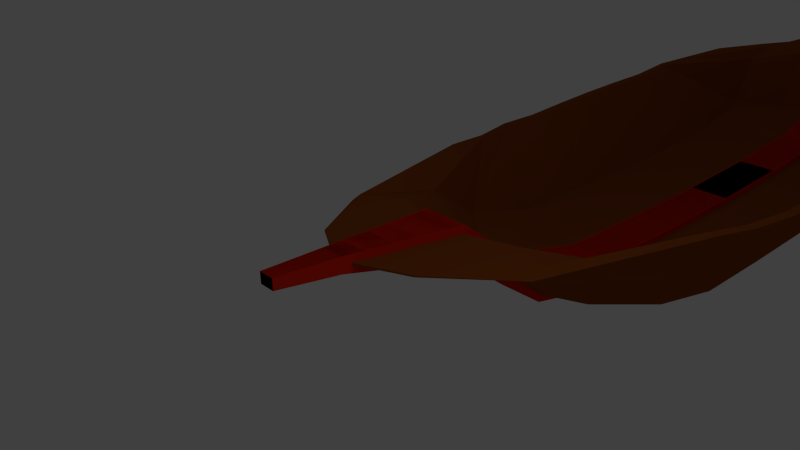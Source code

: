 # Source: boat.blend  (saved by Blender 2.73.0; exported with 4.5.12 LTS)
import bpy
from mathutils import Matrix  # noqa: F401  (used for matrix-valued properties, if any)

bpy.ops.wm.read_factory_settings(use_empty=True)
scene = bpy.context.scene
scene.name = 'Scene'

# ---- collections
col_collection_1 = bpy.data.collections.new('Collection 1'); scene.collection.children.link(col_collection_1)

# ---- materials (node trees are filled in below, after node groups)
mat_material = bpy.data.materials.new('Material')
mat_material.alpha_threshold = 0.0
mat_material.use_transparent_shadow = False
mat_material.roughness = 0.5
mat_material.line_color = (0.0, 0.0, 0.0, 1.0)
mat_boat_rumpf = bpy.data.materials.new('boat_rumpf')
mat_boat_rumpf.alpha_threshold = 0.0
mat_boat_rumpf.use_transparent_shadow = False
mat_boat_rumpf.diffuse_color = (0.2598, 0.0622, 0.008543, 1.0)
mat_boat_rumpf.roughness = 0.5
mat_boat_center = bpy.data.materials.new('boat_center')
mat_boat_center.alpha_threshold = 0.0
mat_boat_center.use_transparent_shadow = False
mat_boat_center.diffuse_color = (0.8, 0.01927, 0.0, 1.0)
mat_boat_center.roughness = 0.5

# ---- material node trees

# ---- world
world_world = bpy.data.worlds.new('World'); scene.world = world_world
world_world.color = (0.05088, 0.05088, 0.05088)
world_world.use_sun_shadow = False
world_world.sun_shadow_jitter_overblur = 0.0
world_world.cycles.sampling_method = 'MANUAL'
world_world.cycles.sample_map_resolution = 256

# ---- cameras
cam_camera = bpy.data.cameras.new('Camera')
cam_camera.clip_end = 100.0
cam_camera.lens = 35.0
cam_camera.sensor_width = 32.0
cam_camera.sensor_height = 18.0
cam_camera.ortho_scale = 7.314
cam_camera.dof.focus_distance = 0.0
cam_camera.dof.aperture_fstop = 128.0

# ---- lights
light_lamp = bpy.data.lights.new('Lamp', 'POINT')
light_lamp.transmission_factor = 0.0
light_lamp.cutoff_distance = 30.0
light_lamp.energy = 100.0
light_lamp.shadow_buffer_clip_start = 1.001
light_lamp.shadow_soft_size = 0.1
light_lamp.shadow_maximum_resolution = 0.006
light_lamp.use_absolute_resolution = True
light_lamp.cycles.use_multiple_importance_sampling = False

# ---- meshes
me_cube = bpy.data.meshes.new('Cube')
me_cube.from_pydata([(0.3652, 1.334, -0.4589), (0.1722, -0.6673, 0.03412), (-0.174, -0.6673, 0.03412), (-0.3784, 1.334, -0.4589), (0.3644, 1.287, -0.03514), (0.1722, -0.6673, 0.2838), (-0.174, -0.6673, 0.2838), (-0.3785, 1.334, 0.07835), (0.3671, 3.067, -1.868), (-0.3802, 3.067, -1.868), (0.3671, 3.017, -1.419), (-0.3802, 3.071, -1.312), (0.3671, 5.0, -2.38), (-0.3802, 5.0, -2.38), (0.3671, 4.981, -1.958), (-0.3802, 5.0, -1.841), (0.3671, 7.0, -2.477), (-0.3802, 7.0, -2.477), (0.3671, 6.995, -2.055), (-0.3802, 7.0, -1.938), (0.3671, 9.0, -2.539), (-0.3802, 9.0, -2.539), (0.3671, 8.998, -2.117), (-0.3802, 9.0, -2.0), (0.3671, 11.0, -2.539), (-0.3802, 11.0, -2.539), (0.3671, 11.0, -2.117), (-0.3802, 11.0, -2.0), (0.3671, 13.0, -2.477), (-0.3802, 13.0, -2.477), (0.3671, 13.02, -2.055), (-0.3802, 13.0, -1.938), (0.3671, 14.79, -2.037), (-0.3802, 14.79, -2.037), (0.3671, 14.64, -1.67), (-0.3802, 14.56, -1.569), (0.3671, 15.36, -0.8096), (-0.3802, 15.36, -0.8096), (0.3671, 15.22, -0.4427), (-0.3802, 15.13, -0.3554), (0.3671, 16.14, -0.3965), (-0.3802, 16.14, -0.3965), (0.3671, 16.14, 0.1426), (-0.3802, 16.14, 0.1426), (0.367, 1.388, -0.351), (0.1474, -0.5502, 0.1264), (0.1474, -0.5502, 0.1536), (0.3651, 1.334, 0.07835), (0.3671, 3.071, -1.312), (0.3671, 3.121, -1.761), (0.3671, 5.0, -1.841), (0.3671, 5.018, -2.264), (0.3671, 7.0, -1.938), (0.3671, 7.005, -2.359), (0.3671, 9.0, -2.0), (0.3671, 9.002, -2.421), (0.3671, 11.0, -2.0), (0.3671, 11.0, -2.421), (0.3671, 13.0, -1.938), (0.3671, 12.98, -2.36), (0.3671, 14.56, -1.569), (0.3671, 14.71, -1.937), (0.3671, 15.13, -0.3554), (0.3671, 15.27, -0.7241), (0.3671, 16.03, -0.3256), (0.3671, 16.03, -0.04653), (1.069, 1.639, -0.1022), (1.071, 3.284, -1.419), (1.071, 5.153, -1.932), (1.071, 7.069, -2.024), (1.071, 8.974, -2.083), (1.071, 10.88, -2.083), (1.071, 12.8, -2.024), (1.071, 14.34, -1.658), (1.071, 14.89, -0.49), (1.071, 1.734, -0.4027), (0.8623, -0.109, 0.0514), (0.8623, -0.109, 0.0773), (1.071, 3.384, -1.744), (1.071, 5.188, -2.222), (1.071, 7.078, -2.313), (1.071, 8.977, -2.372), (1.071, 10.88, -2.372), (1.071, 12.77, -2.314), (1.071, 14.41, -1.911), (1.071, 14.94, -0.7576), (1.056, 15.77, -0.3126), (1.086, 15.54, -0.179), (1.71, 2.826, -0.5389), (1.887, 4.022, -1.416), (1.887, 5.629, -1.857), (1.887, 7.278, -1.937), (1.887, 8.917, -1.987), (1.887, 10.56, -1.987), (1.887, 12.2, -1.937), (1.887, 13.54, -1.622), (1.887, 14.01, -0.6169), (2.083, 3.485, -0.9576), (1.707, 1.102, -0.1511), (1.617, 1.17, -0.05239), (1.887, 4.107, -1.696), (1.887, 5.659, -2.107), (1.887, 7.285, -2.186), (1.887, 8.92, -2.236), (1.887, 10.55, -2.236), (1.887, 12.18, -2.186), (1.887, 13.59, -1.84), (1.887, 14.05, -0.8472), (2.011, 14.72, -0.4089), (1.763, 14.62, -0.4048), (2.573, 5.023, -0.4174), (2.723, 5.858, -0.4542), (2.733, 6.83, -0.5214), (2.786, 7.804, -0.5228), (2.819, 8.773, -0.5237), (2.819, 9.742, -0.5237), (2.785, 10.72, -0.5228), (2.758, 11.49, -0.4344), (2.584, 12.33, -0.4018), (2.712, 5.111, -0.4535), (2.529, 4.154, -0.3261), (2.416, 4.027, -0.2551), (2.878, 5.951, -0.4805), (2.898, 6.847, -0.5258), (2.949, 7.808, -0.5271), (2.982, 8.774, -0.528), (2.982, 9.74, -0.528), (2.95, 10.7, -0.5271), (2.891, 11.55, -0.4367), (2.73, 12.37, -0.4115), (2.468, 13.45, -0.3597), (2.322, 13.42, -0.3617), (0.1179, -1.654, 0.1835), (-0.1197, -1.654, 0.1835), (0.1179, -1.654, 0.3549), (-0.1197, -1.654, 0.3549), (-0.3652, 1.334, -0.4589), (-0.1722, -0.6673, 0.03412), (0.174, -0.6673, 0.03412), (0.3784, 1.334, -0.4589), (-0.3644, 1.287, -0.03514), (-0.1722, -0.6673, 0.2838), (0.174, -0.6673, 0.2838), (0.3785, 1.334, 0.07835), (-0.3671, 3.067, -1.868), (0.3802, 3.067, -1.868), (-0.3671, 3.017, -1.419), (0.3802, 3.071, -1.312), (-0.3671, 5.0, -2.38), (0.3802, 5.0, -2.38), (-0.3671, 4.981, -1.958), (0.3802, 5.0, -1.841), (-0.3671, 7.0, -2.477), (0.3802, 7.0, -2.477), (-0.3671, 6.995, -2.055), (0.3802, 7.0, -1.938), (-0.3671, 9.0, -2.539), (0.3802, 9.0, -2.539), (-0.3671, 8.998, -2.117), (0.3802, 9.0, -2.0), (-0.3671, 11.0, -2.539), (0.3802, 11.0, -2.539), (-0.3671, 11.0, -2.117), (0.3802, 11.0, -2.0), (-0.3671, 13.0, -2.477), (0.3802, 13.0, -2.477), (-0.3671, 13.02, -2.055), (0.3802, 13.0, -1.938), (-0.3671, 14.79, -2.037), (0.3802, 14.79, -2.037), (-0.3671, 14.64, -1.67), (0.3802, 14.56, -1.569), (-0.3671, 15.36, -0.8096), (0.3802, 15.36, -0.8096), (-0.3671, 15.22, -0.4427), (0.3802, 15.13, -0.3554), (-0.3671, 16.14, -0.3965), (0.3802, 16.14, -0.3965), (-0.3671, 16.14, 0.1426), (0.3802, 16.14, 0.1426), (-0.367, 1.388, -0.351), (-0.1474, -0.5502, 0.1264), (-0.1474, -0.5502, 0.1536), (-0.3651, 1.334, 0.07835), (-0.3671, 3.071, -1.312), (-0.3671, 3.121, -1.761), (-0.3671, 5.0, -1.841), (-0.3671, 5.018, -2.264), (-0.3671, 7.0, -1.938), (-0.3671, 7.005, -2.359), (-0.3671, 9.0, -2.0), (-0.3671, 9.002, -2.421), (-0.3671, 11.0, -2.0), (-0.3671, 11.0, -2.421), (-0.3671, 13.0, -1.938), (-0.3671, 12.98, -2.36), (-0.3671, 14.56, -1.569), (-0.3671, 14.71, -1.937), (-0.3671, 15.13, -0.3554), (-0.3671, 15.27, -0.7241), (-0.3671, 16.03, -0.3256), (-0.3671, 16.03, -0.04653), (-1.069, 1.639, -0.1022), (-1.071, 3.284, -1.419), (-1.071, 5.153, -1.932), (-1.071, 7.069, -2.024), (-1.071, 8.974, -2.083), (-1.071, 10.88, -2.083), (-1.071, 12.8, -2.024), (-1.071, 14.34, -1.658), (-1.071, 14.89, -0.49), (-1.071, 1.734, -0.4027), (-0.8623, -0.109, 0.0514), (-0.8623, -0.109, 0.0773), (-1.071, 3.384, -1.744), (-1.071, 5.188, -2.222), (-1.071, 7.078, -2.313), (-1.071, 8.977, -2.372), (-1.071, 10.88, -2.372), (-1.071, 12.77, -2.314), (-1.071, 14.41, -1.911), (-1.071, 14.94, -0.7576), (-1.056, 15.77, -0.3126), (-1.086, 15.54, -0.179), (-1.71, 2.826, -0.5389), (-1.887, 4.022, -1.416), (-1.887, 5.629, -1.857), (-1.887, 7.278, -1.937), (-1.887, 8.917, -1.987), (-1.887, 10.56, -1.987), (-1.887, 12.2, -1.937), (-1.887, 13.54, -1.622), (-1.887, 14.01, -0.6169), (-2.083, 3.485, -0.9576), (-1.707, 1.102, -0.1511), (-1.617, 1.17, -0.05239), (-1.887, 4.107, -1.696), (-1.887, 5.659, -2.107), (-1.887, 7.285, -2.186), (-1.887, 8.92, -2.236), (-1.887, 10.55, -2.236), (-1.887, 12.18, -2.186), (-1.887, 13.59, -1.84), (-1.887, 14.05, -0.8472), (-2.011, 14.72, -0.4089), (-1.763, 14.62, -0.4048), (-2.573, 5.023, -0.4174), (-2.723, 5.858, -0.4542), (-2.733, 6.83, -0.5214), (-2.786, 7.804, -0.5228), (-2.819, 8.773, -0.5237), (-2.819, 9.742, -0.5237), (-2.785, 10.72, -0.5228), (-2.758, 11.49, -0.4344), (-2.584, 12.33, -0.4018), (-2.712, 5.111, -0.4535), (-2.529, 4.154, -0.3261), (-2.416, 4.027, -0.2551), (-2.878, 5.951, -0.4805), (-2.898, 6.847, -0.5258), (-2.949, 7.808, -0.5271), (-2.982, 8.774, -0.528), (-2.982, 9.74, -0.528), (-2.95, 10.7, -0.5271), (-2.891, 11.55, -0.4367), (-2.73, 12.37, -0.4115), (-2.468, 13.45, -0.3597), (-2.322, 13.42, -0.3617), (-0.1179, -1.654, 0.1835), (0.1197, -1.654, 0.1835), (-0.1179, -1.654, 0.3549), (0.1197, -1.654, 0.3549)], [], [(0, 1, 2, 3), (47, 7, 6, 5), (51, 53, 80, 79), (5, 6, 135, 134), (2, 6, 7, 3), (7, 47, 48, 11), (11, 48, 50, 15), (3, 7, 11, 9), (64, 65, 87, 86), (0, 3, 9, 8), (15, 50, 52, 19), (9, 11, 15, 13), (53, 55, 81, 80), (8, 9, 13, 12), (19, 52, 54, 23), (13, 15, 19, 17), (63, 64, 86, 85), (12, 13, 17, 16), (23, 54, 56, 27), (17, 19, 23, 21), (55, 57, 82, 81), (16, 17, 21, 20), (27, 56, 58, 31), (21, 23, 27, 25), (46, 45, 76, 77), (20, 21, 25, 24), (31, 58, 60, 35), (25, 27, 31, 29), (57, 59, 83, 82), (24, 25, 29, 28), (35, 60, 62, 39), (29, 31, 35, 33), (10, 4, 66, 67), (28, 29, 33, 32), (39, 62, 42, 43), (33, 35, 39, 37), (14, 10, 67, 68), (32, 33, 37, 36), (42, 40, 41, 43), (37, 39, 43, 41), (59, 61, 84, 83), (36, 37, 41, 40), (44, 45, 1, 0), (45, 46, 5, 1), (46, 4, 47, 5), (4, 10, 48, 47), (49, 44, 0, 8), (10, 14, 50, 48), (51, 49, 8, 12), (14, 18, 52, 50), (53, 51, 12, 16), (18, 22, 54, 52), (55, 53, 16, 20), (22, 26, 56, 54), (57, 55, 20, 24), (26, 30, 58, 56), (59, 57, 24, 28), (30, 34, 60, 58), (61, 59, 28, 32), (34, 38, 62, 60), (63, 61, 32, 36), (65, 64, 40, 42), (38, 65, 42, 62), (64, 63, 36, 40), (80, 81, 103, 102), (85, 86, 108, 107), (81, 82, 104, 103), (77, 76, 98, 99), (82, 83, 105, 104), (67, 66, 88, 89), (68, 67, 89, 90), (83, 84, 106, 105), (69, 68, 90, 91), (84, 85, 107, 106), (38, 34, 73, 74), (49, 51, 79, 78), (44, 49, 78, 75), (34, 30, 72, 73), (4, 46, 77, 66), (30, 26, 71, 72), (45, 44, 75, 76), (26, 22, 70, 71), (65, 38, 74, 87), (22, 18, 69, 70), (61, 63, 85, 84), (18, 14, 68, 69), (102, 103, 125, 124), (107, 108, 130, 129), (103, 104, 126, 125), (99, 98, 120, 121), (104, 105, 127, 126), (89, 88, 110, 111), (90, 89, 111, 112), (105, 106, 128, 127), (91, 90, 112, 113), (106, 107, 129, 128), (86, 87, 109, 108), (79, 80, 102, 101), (74, 73, 95, 96), (78, 79, 101, 100), (75, 78, 100, 97), (73, 72, 94, 95), (66, 77, 99, 88), (72, 71, 93, 94), (76, 75, 97, 98), (71, 70, 92, 93), (87, 74, 96, 109), (70, 69, 91, 92), (119, 110, 121, 120), (110, 119, 122, 111), (111, 122, 123, 112), (112, 123, 124, 113), (113, 124, 125, 114), (114, 125, 126, 115), (115, 126, 127, 116), (116, 127, 128, 117), (117, 128, 129, 118), (118, 129, 130, 131), (108, 109, 131, 130), (101, 102, 124, 123), (96, 95, 117, 118), (100, 101, 123, 122), (97, 100, 122, 119), (95, 94, 116, 117), (88, 99, 121, 110), (94, 93, 115, 116), (98, 97, 119, 120), (93, 92, 114, 115), (109, 96, 118, 131), (92, 91, 113, 114), (132, 134, 135, 133), (6, 2, 133, 135), (1, 5, 134, 132), (2, 1, 132, 133), (136, 139, 138, 137), (183, 141, 142, 143), (187, 215, 216, 189), (141, 270, 271, 142), (138, 139, 143, 142), (143, 147, 184, 183), (147, 151, 186, 184), (139, 145, 147, 143), (200, 222, 223, 201), (136, 144, 145, 139), (151, 155, 188, 186), (145, 149, 151, 147), (189, 216, 217, 191), (144, 148, 149, 145), (155, 159, 190, 188), (149, 153, 155, 151), (199, 221, 222, 200), (148, 152, 153, 149), (159, 163, 192, 190), (153, 157, 159, 155), (191, 217, 218, 193), (152, 156, 157, 153), (163, 167, 194, 192), (157, 161, 163, 159), (182, 213, 212, 181), (156, 160, 161, 157), (167, 171, 196, 194), (161, 165, 167, 163), (193, 218, 219, 195), (160, 164, 165, 161), (171, 175, 198, 196), (165, 169, 171, 167), (146, 203, 202, 140), (164, 168, 169, 165), (175, 179, 178, 198), (169, 173, 175, 171), (150, 204, 203, 146), (168, 172, 173, 169), (178, 179, 177, 176), (173, 177, 179, 175), (195, 219, 220, 197), (172, 176, 177, 173), (180, 136, 137, 181), (181, 137, 141, 182), (182, 141, 183, 140), (140, 183, 184, 146), (185, 144, 136, 180), (146, 184, 186, 150), (187, 148, 144, 185), (150, 186, 188, 154), (189, 152, 148, 187), (154, 188, 190, 158), (191, 156, 152, 189), (158, 190, 192, 162), (193, 160, 156, 191), (162, 192, 194, 166), (195, 164, 160, 193), (166, 194, 196, 170), (197, 168, 164, 195), (170, 196, 198, 174), (199, 172, 168, 197), (201, 178, 176, 200), (174, 198, 178, 201), (200, 176, 172, 199), (216, 238, 239, 217), (221, 243, 244, 222), (217, 239, 240, 218), (213, 235, 234, 212), (218, 240, 241, 219), (203, 225, 224, 202), (204, 226, 225, 203), (219, 241, 242, 220), (205, 227, 226, 204), (220, 242, 243, 221), (174, 210, 209, 170), (185, 214, 215, 187), (180, 211, 214, 185), (170, 209, 208, 166), (140, 202, 213, 182), (166, 208, 207, 162), (181, 212, 211, 180), (162, 207, 206, 158), (201, 223, 210, 174), (158, 206, 205, 154), (197, 220, 221, 199), (154, 205, 204, 150), (238, 260, 261, 239), (243, 265, 266, 244), (239, 261, 262, 240), (235, 257, 256, 234), (240, 262, 263, 241), (225, 247, 246, 224), (226, 248, 247, 225), (241, 263, 264, 242), (227, 249, 248, 226), (242, 264, 265, 243), (222, 244, 245, 223), (215, 237, 238, 216), (210, 232, 231, 209), (214, 236, 237, 215), (211, 233, 236, 214), (209, 231, 230, 208), (202, 224, 235, 213), (208, 230, 229, 207), (212, 234, 233, 211), (207, 229, 228, 206), (223, 245, 232, 210), (206, 228, 227, 205), (255, 256, 257, 246), (246, 247, 258, 255), (247, 248, 259, 258), (248, 249, 260, 259), (249, 250, 261, 260), (250, 251, 262, 261), (251, 252, 263, 262), (252, 253, 264, 263), (253, 254, 265, 264), (254, 267, 266, 265), (244, 266, 267, 245), (237, 259, 260, 238), (232, 254, 253, 231), (236, 258, 259, 237), (233, 255, 258, 236), (231, 253, 252, 230), (224, 246, 257, 235), (230, 252, 251, 229), (234, 256, 255, 233), (229, 251, 250, 228), (245, 267, 254, 232), (228, 250, 249, 227), (268, 269, 271, 270), (142, 271, 269, 138), (137, 268, 270, 141), (138, 269, 268, 137)])
me_cube.polygons.foreach_set('material_index', [2, 2, 1, 2, 2, 2, 2, 2, 1, 2, 2, 2, 1, 2, 2, 2, 1, 2, 2, 2, 1, 2, 2, 2, 1, 2, 2, 2, 1, 2, 2, 2, 1, 2, 2, 2, 1, 2, 2, 2, 1, 2, 0, 2, 0, 0, 0, 0, 0, 0, 0, 0, 0, 0, 0, 0, 0, 0, 0, 0, 0, 0, 0, 0, 1, 1, 1, 1, 1, 1, 1, 1, 1, 1, 1, 1, 1, 1, 1, 1, 1, 1, 1, 1, 1, 1, 1, 1, 1, 1, 1, 1, 1, 1, 1, 1, 1, 1, 1, 1, 1, 1, 1, 1, 1, 1, 1, 1, 1, 1, 1, 1, 1, 1, 1, 1, 1, 1, 1, 1, 1, 1, 1, 1, 1, 1, 1, 1, 1, 1, 2, 2, 2, 2, 2, 2, 1, 2, 2, 2, 2, 2, 1, 2, 2, 2, 1, 2, 2, 2, 1, 2, 2, 2, 1, 2, 2, 2, 1, 2, 2, 2, 1, 2, 2, 2, 1, 2, 2, 2, 1, 2, 2, 2, 1, 2, 0, 2, 0, 0, 0, 0, 0, 0, 0, 0, 0, 0, 0, 0, 0, 0, 0, 0, 0, 0, 0, 0, 1, 1, 1, 1, 1, 1, 1, 1, 1, 1, 1, 1, 1, 1, 1, 1, 1, 1, 1, 1, 1, 1, 1, 1, 1, 1, 1, 1, 1, 1, 1, 1, 1, 1, 1, 1, 1, 1, 1, 1, 1, 1, 1, 1, 1, 1, 1, 1, 1, 1, 1, 1, 1, 1, 1, 1, 1, 1, 1, 1, 1, 1, 1, 1, 1, 1, 2, 2, 2, 2])
_uv = me_cube.uv_layers.new(name='UVMap')
_uv.uv.foreach_set('vector', [0.2784, 0.1858, 0.3144, 0.06012, 0.3788, 0.06012, 0.4168, 0.1858, 0.0003668, 0.8162, 0.1387, 0.8162, 0.1007, 0.9394, 0.03627, 0.9394, 0.6985, 0.3195, 0.7006, 0.439, 0.673, 0.4453, 0.671, 0.3316, 0.03627, 0.9394, 0.1007, 0.9394, 0.09058, 1.0, 0.04637, 1.0, 0.0, 0.0, 1.0, 0.0, 1.0, 1.0, 0.0, 1.0, 0.1387, 0.8162, 0.0003668, 0.8162, 0.0, 0.7017, 0.139, 0.7017, 0.139, 0.7017, 0.0, 0.7017, 1.995e-08, 0.581, 0.139, 0.581, 0.0, 0.0, 1.0, 0.0, 1.0, 1.0, 0.0, 1.0, 0.1045, 0.007308, 0.1178, 0.007231, 0.1148, 0.03666, 0.1083, 0.02278, 0.2784, 0.1858, 0.4168, 0.1858, 0.4171, 0.3143, 0.2781, 0.3143, 0.139, 0.581, 1.995e-08, 0.581, 4.655e-08, 0.4585, 0.139, 0.4585, 0.0, 0.0, 1.0, 0.0, 1.0, 1.0, 0.0, 1.0, 0.7006, 0.439, 0.703, 0.5594, 0.6753, 0.5598, 0.673, 0.4453, 0.2781, 0.3143, 0.4171, 0.3143, 0.4171, 0.4365, 0.2781, 0.4365, 0.139, 0.4585, 4.655e-08, 0.4585, 9.309e-08, 0.3362, 0.139, 0.3362, 0.0, 0.0, 1.0, 0.0, 1.0, 1.0, 0.0, 1.0, 0.819, 0.8919, 0.7927, 0.9275, 0.7823, 0.8922, 0.8109, 0.8523, 0.2781, 0.4365, 0.4171, 0.4365, 0.4171, 0.5542, 0.2781, 0.5542, 0.139, 0.3362, 9.309e-08, 0.3362, 1.596e-07, 0.2143, 0.139, 0.2143, 0.0, 0.0, 1.0, 0.0, 1.0, 1.0, 0.0, 1.0, 0.703, 0.5594, 0.7057, 0.6802, 0.6779, 0.6748, 0.6753, 0.5598, 0.2781, 0.5542, 0.4171, 0.5542, 0.4171, 0.6713, 0.2781, 0.6713, 0.139, 0.2143, 1.596e-07, 0.2143, 2.261e-07, 0.09284, 0.139, 0.09284, 0.0, 0.0, 1.0, 0.0, 1.0, 1.0, 0.0, 1.0, 0.6282, 0.8584, 0.6294, 0.8584, 0.631, 0.9039, 0.6298, 0.9038, 0.2781, 0.6713, 0.4171, 0.6713, 0.4171, 0.7871, 0.2781, 0.7871, 0.139, 0.09284, 2.261e-07, 0.09284, 2.793e-07, 0.0, 0.139, 0.0, 0.0, 0.0, 1.0, 0.0, 1.0, 1.0, 0.0, 1.0, 0.7057, 0.6802, 0.7087, 0.8009, 0.6807, 0.7896, 0.6779, 0.6748, 0.2781, 0.7871, 0.4171, 0.7871, 0.4171, 0.9017, 0.2781, 0.9017, 0.8343, 0.1611, 0.6952, 0.1611, 0.6952, 0.08091, 0.8343, 0.08091, 0.0, 0.0, 1.0, 0.0, 1.0, 1.0, 0.0, 1.0, 0.7735, 0.7097, 0.7747, 0.8156, 0.7467, 0.7935, 0.7455, 0.6928, 0.2781, 0.9017, 0.4171, 0.9017, 0.4171, 0.9967, 0.2781, 0.9967, 0.5562, 0.1618, 0.6952, 0.1618, 0.6952, 0.2203, 0.5562, 0.2203, 0.0, 0.0, 1.0, 0.0, 1.0, 1.0, 0.0, 1.0, 0.7741, 0.5897, 0.7735, 0.7097, 0.7455, 0.6928, 0.7461, 0.5786, 0.6952, 0.1618, 0.5562, 0.1618, 0.5562, 0.08091, 0.6952, 0.08091, 0.8127, 0.2203, 0.6952, 0.2203, 0.6952, 0.1821, 0.8127, 0.1821, 0.0, 0.0, 1.0, 0.0, 1.0, 1.0, 0.0, 1.0, 0.7087, 0.8009, 0.7135, 0.9085, 0.6853, 0.8919, 0.6807, 0.7896, 0.8304, 0.2203, 0.8304, 0.2584, 0.6952, 0.2584, 0.6952, 0.2203, 0.0, 0.0, 1.0, 0.0, 1.0, 1.0, 0.0, 1.0, 0.8651, 0.1273, 0.8591, 0.1271, 0.8343, 0.1188, 0.8893, 0.121, 0.0, 0.0, 1.0, 0.0, 1.0, 1.0, 0.0, 1.0, 0.1214, 0.907, 0.05506, 0.8018, 0.06015, 0.7984, 0.1268, 0.9041, 0.03873, 0.7955, 0.1063, 0.901, 0.1012, 0.9043, 0.03363, 0.7988, 0.05506, 0.8018, 0.02894, 0.682, 0.0345, 0.6808, 0.06015, 0.7984, 0.01436, 0.6798, 0.03873, 0.7955, 0.03363, 0.7988, 0.008792, 0.681, 0.02894, 0.682, 0.02388, 0.5591, 0.02948, 0.5588, 0.0345, 0.6808, 0.009374, 0.5586, 0.01436, 0.6798, 0.008792, 0.681, 0.00377, 0.5589, 0.02388, 0.5591, 0.02052, 0.4368, 0.02613, 0.4367, 0.02948, 0.5588, 0.006024, 0.4367, 0.009374, 0.5586, 0.00377, 0.5589, 0.0004152, 0.4368, 0.02052, 0.4368, 0.0201, 0.3145, 0.02571, 0.3146, 0.02613, 0.4367, 0.005609, 0.3148, 0.006024, 0.4367, 0.0004152, 0.4368, 0.0, 0.3147, 0.0201, 0.3145, 0.02265, 0.1915, 0.02824, 0.1925, 0.02571, 0.3146, 0.008116, 0.1935, 0.005609, 0.3148, 0.0, 0.3147, 0.002525, 0.1926, 0.02265, 0.1915, 0.04065, 0.09208, 0.04551, 0.09707, 0.02824, 0.1925, 0.02794, 0.08808, 0.008116, 0.1935, 0.002525, 0.1926, 0.02312, 0.08304, 0.04065, 0.09208, 0.09909, 0.05637, 0.1033, 0.06177, 0.04551, 0.09707, 0.08566, 0.05355, 0.02794, 0.08808, 0.02312, 0.08304, 0.08156, 0.04807, 0.1178, 0.007231, 0.1045, 0.007308, 0.1011, 0.0001478, 0.1268, 0.0, 0.09909, 0.05637, 0.1178, 0.007231, 0.1268, 0.0, 0.1033, 0.06177, 0.1045, 0.007308, 0.08566, 0.05355, 0.08156, 0.04807, 0.1011, 0.0001478, 0.673, 0.4453, 0.6753, 0.5598, 0.6436, 0.5592, 0.6417, 0.4606, 0.8109, 0.8523, 0.7823, 0.8922, 0.7923, 0.8126, 0.819, 0.7848, 0.6753, 0.5598, 0.6779, 0.6748, 0.6458, 0.6581, 0.6436, 0.5592, 0.6298, 0.9038, 0.631, 0.9039, 0.631, 0.9836, 0.6254, 0.9821, 0.6779, 0.6748, 0.6807, 0.7896, 0.6483, 0.7568, 0.6458, 0.6581, 0.6292, 0.7285, 0.5723, 0.8264, 0.5812, 0.7593, 0.6165, 0.6891, 0.7461, 0.5786, 0.7455, 0.6928, 0.7135, 0.6471, 0.714, 0.5489, 0.6807, 0.7896, 0.6853, 0.8919, 0.6522, 0.8449, 0.6483, 0.7568, 0.7475, 0.4617, 0.7461, 0.5786, 0.714, 0.5489, 0.7152, 0.4483, 0.03238, 0.1066, 0.08728, 0.07374, 0.08685, 0.1282, 0.03961, 0.1564, 0.58, 0.0, 0.6359, 0.03658, 0.6257, 0.05927, 0.5726, 0.02447, 0.6989, 0.2085, 0.6985, 0.3195, 0.671, 0.3316, 0.6713, 0.226, 0.7047, 0.1142, 0.6989, 0.2085, 0.6713, 0.226, 0.6769, 0.1363, 0.7823, 0.0, 0.7803, 0.09928, 0.752, 0.1121, 0.7539, 0.01769, 0.7747, 0.8156, 0.7823, 0.9279, 0.7539, 0.9004, 0.7467, 0.7935, 0.7803, 0.09928, 0.7786, 0.2222, 0.7504, 0.229, 0.752, 0.1121, 0.7135, 0.0, 0.7047, 0.1142, 0.6769, 0.1363, 0.6853, 0.02771, 0.7786, 0.2222, 0.777, 0.3445, 0.7489, 0.3454, 0.7504, 0.229, 0.5484, 0.0, 0.5504, 0.0489, 0.5234, 0.07147, 0.5211, 0.03194, 0.777, 0.3445, 0.7755, 0.4668, 0.7475, 0.4617, 0.7489, 0.3454, 0.02794, 0.08808, 0.08566, 0.05355, 0.08728, 0.07374, 0.03238, 0.1066, 0.7755, 0.4668, 0.7741, 0.5897, 0.7461, 0.5786, 0.7475, 0.4617, 0.02442, 0.5415, 0.02167, 0.4417, 0.1081, 0.4502, 0.1082, 0.5092, 0.08685, 0.1282, 0.1082, 0.08737, 0.1128, 0.1648, 0.1118, 0.2308, 0.02167, 0.4417, 0.02133, 0.342, 0.1079, 0.3913, 0.1081, 0.4502, 0.5504, 0.9092, 0.5469, 0.9136, 0.5031, 0.7309, 0.5082, 0.7382, 0.02133, 0.342, 0.02339, 0.2427, 0.1076, 0.3326, 0.1079, 0.3913, 0.6165, 0.6891, 0.5812, 0.7593, 0.5607, 0.6318, 0.5592, 0.5822, 0.6343, 0.5924, 0.6165, 0.6891, 0.5592, 0.5822, 0.5608, 0.5236, 0.02339, 0.2427, 0.03961, 0.1564, 0.1114, 0.2809, 0.1076, 0.3326, 0.6357, 0.4927, 0.6343, 0.5924, 0.5608, 0.5236, 0.5588, 0.4649, 0.03961, 0.1564, 0.08685, 0.1282, 0.1118, 0.2308, 0.1114, 0.2809, 0.5213, 0.01795, 0.5211, 0.03194, 0.497, 0.09072, 0.4867, 0.08584, 0.671, 0.3316, 0.673, 0.4453, 0.6417, 0.4606, 0.6399, 0.3628, 0.5726, 0.02447, 0.6257, 0.05927, 0.6135, 0.1134, 0.5678, 0.08343, 0.6713, 0.226, 0.671, 0.3316, 0.6399, 0.3628, 0.6402, 0.272, 0.107, 0.8798, 0.04265, 0.7795, 0.04844, 0.7354, 0.08465, 0.7732, 0.7539, 0.01769, 0.752, 0.1121, 0.7191, 0.1475, 0.7207, 0.06625, 0.7467, 0.7935, 0.7539, 0.9004, 0.7245, 0.8217, 0.7212, 0.7204, 0.752, 0.1121, 0.7504, 0.229, 0.7177, 0.2481, 0.7191, 0.1475, 0.6853, 0.02771, 0.6769, 0.1363, 0.6359, 0.2403, 0.6522, 0.1013, 0.7504, 0.229, 0.7489, 0.3454, 0.7164, 0.3482, 0.7177, 0.2481, 0.5211, 0.03194, 0.5234, 0.07147, 0.4937, 0.1283, 0.497, 0.09072, 0.7489, 0.3454, 0.7475, 0.4617, 0.7152, 0.4483, 0.7164, 0.3482, 0.4923, 0.6732, 0.4982, 0.6781, 0.5082, 0.7382, 0.5031, 0.7309, 0.4982, 0.6781, 0.4923, 0.6732, 0.4826, 0.6227, 0.4892, 0.6278, 0.4892, 0.6278, 0.4826, 0.6227, 0.4786, 0.5682, 0.4853, 0.5687, 0.4853, 0.5687, 0.4786, 0.5682, 0.4732, 0.5099, 0.4798, 0.5096, 0.4798, 0.5096, 0.4732, 0.5099, 0.4685, 0.4512, 0.4751, 0.4507, 0.4751, 0.4507, 0.4685, 0.4512, 0.4651, 0.3924, 0.4717, 0.3917, 0.4717, 0.3917, 0.4651, 0.3924, 0.4631, 0.3338, 0.4696, 0.3323, 0.4696, 0.3323, 0.4631, 0.3338, 0.4627, 0.282, 0.4681, 0.285, 0.4681, 0.285, 0.4627, 0.282, 0.4663, 0.2315, 0.4722, 0.2334, 0.4722, 0.2334, 0.4663, 0.2315, 0.473, 0.1648, 0.4789, 0.1659, 0.4867, 0.08584, 0.497, 0.09072, 0.4789, 0.1659, 0.473, 0.1648, 0.0285, 0.6407, 0.02442, 0.5415, 0.1082, 0.5092, 0.1082, 0.5678, 0.5678, 0.08343, 0.6135, 0.1134, 0.5505, 0.2414, 0.5504, 0.1896, 0.04844, 0.7354, 0.0285, 0.6407, 0.1082, 0.5678, 0.1105, 0.6225, 0.08465, 0.7732, 0.04844, 0.7354, 0.1105, 0.6225, 0.1112, 0.6738, 0.6135, 0.1134, 0.6293, 0.1944, 0.5551, 0.2887, 0.5505, 0.2414, 0.5812, 0.7593, 0.5629, 0.8584, 0.5569, 0.6908, 0.5607, 0.6318, 0.6293, 0.1944, 0.6337, 0.2942, 0.5559, 0.3478, 0.5551, 0.2887, 0.1219, 0.9184, 0.08465, 0.7732, 0.1112, 0.6738, 0.1166, 0.7322, 0.6337, 0.2942, 0.6359, 0.3935, 0.5572, 0.4065, 0.5559, 0.3478, 0.5593, 0.04546, 0.5678, 0.08343, 0.5504, 0.1896, 0.551, 0.1217, 0.6359, 0.3935, 0.6357, 0.4927, 0.5588, 0.4649, 0.5572, 0.4065, 0.7699, 0.1821, 0.7325, 0.1821, 0.7325, 0.17, 0.7699, 0.17, 1.0, 0.1189, 0.9444, 0.12, 0.9619, 0.0592, 1.0, 0.05845, 0.8893, 0.121, 0.8343, 0.1188, 0.8515, 0.05845, 0.8893, 0.06002, 0.3788, 0.06012, 0.3144, 0.06012, 0.3245, 0.0, 0.3687, 0.0, 0.4175, 0.8109, 0.5558, 0.8109, 0.5178, 0.9366, 0.4534, 0.9366, 0.1394, 0.1838, 0.1753, 0.06057, 0.2397, 0.06057, 0.2778, 0.1838, 0.3566, 0.6816, 0.3284, 0.6714, 0.3293, 0.5576, 0.3575, 0.562, 0.1753, 0.06057, 0.1854, 0.0, 0.2296, 4.381e-08, 0.2397, 0.06057, 0.0, 0.0, 1.0, 0.0, 1.0, 1.0, 0.0, 1.0, 0.2778, 0.1838, 0.2781, 0.2983, 0.139, 0.2983, 0.1394, 0.1838, 0.2781, 0.2983, 0.2781, 0.419, 0.139, 0.419, 0.139, 0.2983, 0.228, 0.9043, 0.1604, 0.7988, 0.187, 0.7984, 0.2536, 0.9041, 0.1284, 0.9261, 0.1268, 0.91, 0.1377, 0.9043, 0.1377, 0.9368, 0.4175, 0.8109, 0.4171, 0.6824, 0.5562, 0.6824, 0.5558, 0.8109, 0.2781, 0.419, 0.2781, 0.5415, 0.139, 0.5415, 0.139, 0.419, 0.1604, 0.7988, 0.1356, 0.681, 0.1613, 0.6808, 0.187, 0.7984, 0.3575, 0.562, 0.3293, 0.5576, 0.3299, 0.4431, 0.3582, 0.4416, 0.4171, 0.6824, 0.4171, 0.5602, 0.5562, 0.5602, 0.5562, 0.6824, 0.2781, 0.5415, 0.2781, 0.6638, 0.139, 0.6638, 0.139, 0.5415, 0.1356, 0.681, 0.1306, 0.5589, 0.1563, 0.5588, 0.1613, 0.6808, 0.3498, 0.04885, 0.3219, 0.0695, 0.3202, 0.0156, 0.3477, 0.0, 0.4171, 0.5602, 0.4171, 0.4425, 0.5562, 0.4425, 0.5562, 0.5602, 0.2781, 0.6638, 0.2781, 0.7857, 0.139, 0.7857, 0.139, 0.6638, 0.1306, 0.5589, 0.1272, 0.4368, 0.1529, 0.4367, 0.1563, 0.5588, 0.3582, 0.4416, 0.3299, 0.4431, 0.3303, 0.3281, 0.3585, 0.3207, 0.4171, 0.4425, 0.4171, 0.3254, 0.5562, 0.3254, 0.5562, 0.4425, 0.2781, 0.7857, 0.2781, 0.9072, 0.139, 0.9072, 0.139, 0.7857, 0.1272, 0.4368, 0.1268, 0.3147, 0.1525, 0.3146, 0.1529, 0.4367, 0.4627, 0.0, 0.4508, 0.03199, 0.4496, 0.03203, 0.4614, 3.793e-05, 0.4171, 0.3254, 0.4171, 0.2096, 0.5562, 0.2096, 0.5562, 0.3254, 0.2781, 0.9072, 0.2781, 1.0, 0.139, 1.0, 0.139, 0.9072, 0.1268, 0.3147, 0.1293, 0.1926, 0.1551, 0.1925, 0.1525, 0.3146, 0.3585, 0.3207, 0.3303, 0.3281, 0.3303, 0.2133, 0.3585, 0.2, 0.4171, 0.2096, 0.4171, 0.09504, 0.5562, 0.09504, 0.5562, 0.2096, 0.6952, 0.08021, 0.6952, 0.0, 0.8343, 0.0, 0.8343, 0.08021, 0.1293, 0.1926, 0.1499, 0.08304, 0.1723, 0.09707, 0.1551, 0.1925, 0.9223, 0.2181, 0.8942, 0.2346, 0.8913, 0.134, 0.9192, 0.1123, 0.4171, 0.09504, 0.4171, 0.0, 0.5562, 0.0, 0.5562, 0.09504, 0.9733, 0.0, 0.9733, 0.05845, 0.8343, 0.05845, 0.8343, 0.0, 0.1499, 0.08304, 0.2084, 0.04807, 0.2301, 0.06177, 0.1723, 0.09707, 0.9239, 0.3381, 0.8958, 0.3488, 0.8942, 0.2346, 0.9223, 0.2181, 0.5562, 0.08091, 0.5562, 0.0, 0.6952, 0.0, 0.6952, 0.08091, 0.9302, 0.1821, 0.9302, 0.2203, 0.8127, 0.2203, 0.8127, 0.1821, 0.2084, 0.04807, 0.2279, 0.0001478, 0.2536, 0.0, 0.2301, 0.06177, 0.3585, 0.2, 0.3303, 0.2133, 0.3283, 0.1107, 0.3565, 0.0922, 0.6914, 0.2584, 0.5562, 0.2584, 0.5562, 0.2203, 0.6914, 0.2203, 0.0, 0.0, 1.0, 0.0, 1.0, 1.0, 0.0, 1.0, 0.9201, 0.05845, 0.9444, 0.06472, 0.8893, 0.06701, 0.9141, 0.0587, 0.0, 0.0, 1.0, 0.0, 1.0, 1.0, 0.0, 1.0, 0.0, 0.0, 1.0, 0.0, 1.0, 1.0, 0.0, 1.0, 0.0, 0.0, 1.0, 0.0, 1.0, 1.0, 0.0, 1.0, 0.0, 0.0, 1.0, 0.0, 1.0, 1.0, 0.0, 1.0, 0.0, 0.0, 1.0, 0.0, 1.0, 1.0, 0.0, 1.0, 0.0, 0.0, 1.0, 0.0, 1.0, 1.0, 0.0, 1.0, 0.0, 0.0, 1.0, 0.0, 1.0, 1.0, 0.0, 1.0, 0.0, 0.0, 1.0, 0.0, 1.0, 1.0, 0.0, 1.0, 0.0, 0.0, 1.0, 0.0, 1.0, 1.0, 0.0, 1.0, 0.0, 0.0, 1.0, 0.0, 1.0, 1.0, 0.0, 1.0, 0.0, 0.0, 1.0, 0.0, 1.0, 1.0, 0.0, 1.0, 0.0, 0.0, 1.0, 0.0, 1.0, 1.0, 0.0, 1.0, 0.0, 0.0, 1.0, 0.0, 1.0, 1.0, 0.0, 1.0, 0.0, 0.0, 1.0, 0.0, 1.0, 1.0, 0.0, 1.0, 0.0, 0.0, 1.0, 0.0, 1.0, 1.0, 0.0, 1.0, 0.0, 0.0, 1.0, 0.0, 1.0, 1.0, 0.0, 1.0, 0.0, 0.0, 1.0, 0.0, 1.0, 1.0, 0.0, 1.0, 0.0, 0.0, 1.0, 0.0, 1.0, 1.0, 0.0, 1.0, 0.0, 0.0, 1.0, 0.0, 1.0, 1.0, 0.0, 1.0, 0.0, 0.0, 1.0, 0.0, 1.0, 1.0, 0.0, 1.0, 0.3293, 0.5576, 0.2962, 0.5446, 0.2967, 0.446, 0.3299, 0.4431, 0.3219, 0.0695, 0.2899, 0.1246, 0.2826, 0.08088, 0.3202, 0.0156, 0.3299, 0.4431, 0.2967, 0.446, 0.297, 0.347, 0.3303, 0.3281, 0.4508, 0.03199, 0.4389, 0.1149, 0.433, 0.1116, 0.4496, 0.03203, 0.3303, 0.3281, 0.297, 0.347, 0.297, 0.2482, 0.3303, 0.2133, 0.8942, 0.2346, 0.8618, 0.28, 0.8669, 0.2068, 0.8913, 0.134, 0.8958, 0.3488, 0.8632, 0.3782, 0.8618, 0.28, 0.8942, 0.2346, 0.3303, 0.2133, 0.297, 0.2482, 0.2953, 0.16, 0.3283, 0.1107, 0.8966, 0.4658, 0.8639, 0.4788, 0.8632, 0.3782, 0.8958, 0.3488, 0.4091, 0.913, 0.3981, 0.8697, 0.4442, 0.896, 0.4627, 0.9436, 0.5504, 0.9815, 0.552, 0.941, 0.6116, 0.9214, 0.6131, 0.9609, 0.3535, 0.7925, 0.3255, 0.7769, 0.3284, 0.6714, 0.3566, 0.6816, 0.3453, 0.8865, 0.3177, 0.8663, 0.3255, 0.7769, 0.3535, 0.7925, 0.9268, 0.9278, 0.8985, 0.9098, 0.8986, 0.8154, 0.9269, 0.8285, 0.9192, 0.1123, 0.8913, 0.134, 0.8986, 0.02721, 0.9269, 0.0, 0.9269, 0.8285, 0.8986, 0.8154, 0.8981, 0.6984, 0.9263, 0.7056, 0.351, 1.0, 0.3231, 0.9743, 0.3177, 0.8663, 0.3453, 0.8865, 0.9263, 0.7056, 0.8981, 0.6984, 0.8974, 0.5821, 0.9256, 0.5833, 0.9935, 0.7397, 0.9688, 0.7053, 0.9746, 0.6663, 1.0, 0.6915, 0.9256, 0.5833, 0.8974, 0.5821, 0.8966, 0.4658, 0.9248, 0.461, 0.3565, 0.0922, 0.3283, 0.1107, 0.3219, 0.0695, 0.3498, 0.04885, 0.9248, 0.461, 0.8966, 0.4658, 0.8958, 0.3488, 0.9239, 0.3381, 0.3607, 0.4893, 0.422, 0.5263, 0.4249, 0.5849, 0.3641, 0.5881, 0.2899, 0.1246, 0.2536, 0.2235, 0.2639, 0.1576, 0.2826, 0.08088, 0.3641, 0.5881, 0.4249, 0.5849, 0.4282, 0.6432, 0.3697, 0.6867, 0.4389, 0.1149, 0.4286, 0.2936, 0.4242, 0.3022, 0.433, 0.1116, 0.3697, 0.6867, 0.4282, 0.6432, 0.4321, 0.701, 0.3776, 0.7848, 0.801, 0.6075, 0.8465, 0.4975, 0.8474, 0.5486, 0.8413, 0.6826, 0.783, 0.5084, 0.8451, 0.4381, 0.8465, 0.4975, 0.801, 0.6075, 0.3776, 0.7848, 0.4321, 0.701, 0.4399, 0.7516, 0.3981, 0.8697, 0.7823, 0.4076, 0.8467, 0.3786, 0.8451, 0.4381, 0.783, 0.5084, 0.3981, 0.8697, 0.4399, 0.7516, 0.4461, 0.7999, 0.4442, 0.896, 0.9685, 0.7193, 0.9386, 0.6482, 0.9491, 0.6444, 0.9688, 0.7053, 0.3284, 0.6714, 0.2954, 0.6424, 0.2962, 0.5446, 0.3293, 0.5576, 0.552, 0.941, 0.5618, 0.8752, 0.6131, 0.8584, 0.6116, 0.9214, 0.3255, 0.7769, 0.2929, 0.7332, 0.2954, 0.6424, 0.3284, 0.6714, 0.3177, 0.8663, 0.2809, 0.7652, 0.2929, 0.7332, 0.3255, 0.7769, 0.8985, 0.9098, 0.8655, 0.8609, 0.8656, 0.7796, 0.8986, 0.8154, 0.8913, 0.134, 0.8669, 0.2068, 0.8691, 0.1056, 0.8986, 0.02721, 0.8986, 0.8154, 0.8656, 0.7796, 0.8652, 0.679, 0.8981, 0.6984, 0.3231, 0.9743, 0.2909, 0.903, 0.2809, 0.7652, 0.3177, 0.8663, 0.8981, 0.6984, 0.8652, 0.679, 0.8646, 0.5789, 0.8974, 0.5821, 0.9688, 0.7053, 0.9491, 0.6444, 0.949, 0.6068, 0.9746, 0.6663, 0.8974, 0.5821, 0.8646, 0.5789, 0.8639, 0.4788, 0.8966, 0.4658, 0.9808, 0.06327, 0.9947, 0.006831, 1.0, 0.0, 0.9868, 0.05896, 0.9868, 0.05896, 0.9749, 0.1082, 0.9682, 0.1127, 0.9808, 0.06327, 0.9749, 0.1082, 0.9676, 0.1668, 0.9609, 0.1666, 0.9682, 0.1127, 0.9676, 0.1668, 0.9584, 0.2252, 0.9519, 0.2242, 0.9609, 0.1666, 0.9584, 0.2252, 0.9501, 0.2834, 0.9436, 0.2823, 0.9519, 0.2242, 0.9501, 0.2834, 0.943, 0.3419, 0.9366, 0.3405, 0.9436, 0.2823, 0.943, 0.3419, 0.9373, 0.4009, 0.9309, 0.3988, 0.9366, 0.3405, 0.9373, 0.4009, 0.9326, 0.4479, 0.9269, 0.4503, 0.9309, 0.3988, 0.9326, 0.4479, 0.9333, 0.4997, 0.9273, 0.501, 0.9269, 0.4503, 0.9333, 0.4997, 0.9357, 0.5676, 0.9297, 0.5681, 0.9273, 0.501, 0.9386, 0.6482, 0.9297, 0.5681, 0.9357, 0.5676, 0.9491, 0.6444, 0.3585, 0.3909, 0.4195, 0.4679, 0.422, 0.5263, 0.3607, 0.4893, 0.8579, 0.0, 0.8618, 0.103, 0.8579, 0.1539, 0.8091, 0.02655, 0.3716, 0.2966, 0.4187, 0.4136, 0.4195, 0.4679, 0.3585, 0.3909, 0.3998, 0.2594, 0.4193, 0.3616, 0.4187, 0.4136, 0.3716, 0.2966, 0.8091, 0.02655, 0.8579, 0.1539, 0.8521, 0.201, 0.7916, 0.1071, 0.8413, 0.6826, 0.8474, 0.5486, 0.854, 0.6098, 0.8618, 0.7848, 0.7916, 0.1071, 0.8521, 0.201, 0.8501, 0.2604, 0.7861, 0.2075, 0.433, 0.1116, 0.4242, 0.3022, 0.4193, 0.3616, 0.3998, 0.2594, 0.7861, 0.2075, 0.8501, 0.2604, 0.8483, 0.3195, 0.783, 0.3075, 0.6254, 0.8584, 0.6254, 0.9264, 0.6195, 0.9792, 0.6131, 0.888, 0.783, 0.3075, 0.8483, 0.3195, 0.8467, 0.3786, 0.7823, 0.4076, 0.7325, 0.17, 0.7325, 0.1821, 0.6952, 0.1821, 0.6952, 0.17, 0.9858, 0.1832, 0.9858, 0.2437, 0.9476, 0.2429, 0.9302, 0.1821, 0.9444, 0.06472, 0.9444, 0.1257, 0.9066, 0.1273, 0.8893, 0.06701, 0.5178, 0.9366, 0.5077, 0.9967, 0.4635, 0.9967, 0.4534, 0.9366])
me_cube.materials.append(mat_material)
me_cube.materials.append(mat_boat_rumpf)
me_cube.materials.append(mat_boat_center)
me_cube.use_remesh_preserve_volume = False
me_cube.use_remesh_preserve_attributes = False
me_cube.use_mirror_vertex_groups = False
me_cube.update()

# ---- objects
ob_cube = bpy.data.objects.new('Cube', me_cube)
ob_lamp = bpy.data.objects.new('Lamp', light_lamp)
ob_camera = bpy.data.objects.new('Camera', cam_camera)

# ---- transforms, parenting, visibility, modifiers, constraints
ob_cube.location = (0.0, 0.0, 0.0)
ob_cube.lock_rotations_4d = False
ob_cube.empty_display_type = 'ARROWS'
ob_cube.lineart.crease_threshold = 0.0
ob_lamp.location = (4.076, 1.005, 5.904)
ob_lamp.rotation_euler = (0.6503, 0.05522, 1.866)
ob_lamp.lock_rotations_4d = False
ob_lamp.empty_display_type = 'ARROWS'
ob_lamp.color = (0.0, 0.0, 0.0, 0.0)
ob_lamp.lineart.crease_threshold = 0.0
ob_camera.location = (7.481, -6.508, 5.344)
ob_camera.rotation_euler = (1.109, 0.01082, 0.8149)
ob_camera.lock_rotations_4d = False
ob_camera.empty_display_type = 'ARROWS'
ob_camera.color = (0.0, 0.0, 0.0, 0.0)
ob_camera.display_type = 'WIRE'
ob_camera.lineart.crease_threshold = 0.0

# ---- collection membership
col_collection_1.objects.link(ob_cube)
col_collection_1.objects.link(ob_lamp)
col_collection_1.objects.link(ob_camera)

# ---- scene / render settings (as saved in the file)
scene.camera = ob_camera
scene.frame_start = 1; scene.frame_end = 250; scene.frame_set(1)
scene.render.engine = 'BLENDER_EEVEE_NEXT'
scene.render.resolution_percentage = 50
scene.render.dither_intensity = 0.0
scene.cycles.use_denoising = False
scene.cycles.samples = 10
scene.cycles.sampling_pattern = 'TABULATED_SOBOL'
scene.cycles.light_sampling_threshold = 0.0
scene.cycles.use_adaptive_sampling = False
scene.cycles.use_light_tree = False
scene.cycles.blur_glossy = 0.0
scene.cycles.pixel_filter_type = 'GAUSSIAN'
scene.cycles.sample_clamp_indirect = 0.0
scene.view_settings.view_transform = 'Standard'
bpy.context.view_layer.update()

